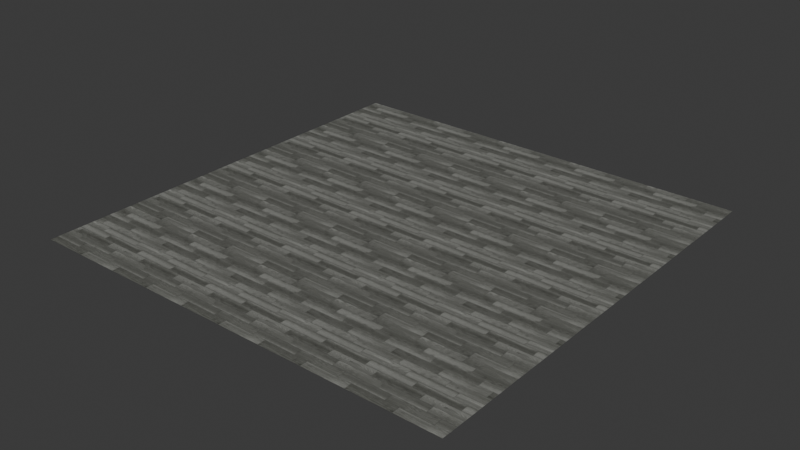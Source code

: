 # Source: parquet-white-grey.blend  (saved by Blender 4.2.66; exported with 4.5.12 LTS)
import bpy
from mathutils import Matrix  # noqa: F401  (used for matrix-valued properties, if any)

bpy.ops.wm.read_factory_settings(use_empty=True)
scene = bpy.context.scene
scene.name = 'Scene'

# ---- images (referenced by path relative to the original .blend; pixels are not part of the script)
import os
ASSET_DIR = os.environ.get("B2B_ASSET_DIR", "")  # directory of the original .blend (textures are referenced by path, not embedded)
HERE = os.path.dirname(os.path.abspath(__file__))  # packed textures are extracted next to this script under _unpacked/

def load_image(name, relpath, width, height, colorspace="sRGB"):
    """Load a texture the original file referenced (path relative to the .blend, or extracted next to this script)."""
    p = next((c for c in (os.path.join(HERE, relpath), os.path.join(ASSET_DIR, relpath)) if relpath and os.path.exists(c)), "")
    if p:
        img = bpy.data.images.load(p, check_existing=True)
        img.name = name
    else:  # same state as the original file: an image datablock whose file is absent (Cycles renders it pink)
        img = bpy.data.images.new(name, width, height)
        img.source = "FILE"
        img.filepath = "//" + (relpath or name)
    img.colorspace_settings.name = colorspace
    return img
img_base = load_image('base', '_unpacked/base.44e7fc79.jpg', 4096, 4096, 'sRGB')
img_rough = load_image('rough', '_unpacked/rough.37b0aa4a.jpg', 4096, 4096, 'Non-Color')
img_normal = load_image('normal', '_unpacked/normal.2bb2fe73.jpg', 4096, 4096, 'Non-Color')
img_ao = load_image('ao', '_unpacked/ao.77cf8384.jpg', 4096, 4096, 'Non-Color')

# ---- materials (node trees are filled in below, after node groups)
mat_parquet_white_grey = bpy.data.materials.new('parquet-white-grey')

# ---- material node trees
mat_parquet_white_grey.use_nodes = True; mat_parquet_white_grey.node_tree.nodes.clear()
_N = mat_parquet_white_grey.node_tree.nodes; _L = mat_parquet_white_grey.node_tree.links
n0 = _N.new('ShaderNodeBsdfPrincipled'); n0.name = 'Principled BSDF'; n0.location = (10, 300)
n1 = _N.new('ShaderNodeOutputMaterial'); n1.name = 'Material Output'; n1.location = (300, 300)
n2 = _N.new('ShaderNodeTexImage'); n2.name = 'Image Texture'; n2.location = (-635, 688)
n2.label = 'BASE COLOR'
n2.image = img_base
n3 = _N.new('ShaderNodeMapping'); n3.name = 'Mapping'; n3.location = (-895, 718)
n3.inputs[3].default_value = (5.0, 5.0, 1.0)
n4 = _N.new('ShaderNodeUVMap'); n4.name = 'UV Map'; n4.location = (-1155, 618)
n5 = _N.new('ShaderNodeSeparateColor'); n5.name = 'Separate Color'; n5.location = (-346, 260)
n6 = _N.new('ShaderNodeTexImage'); n6.name = 'Image Texture.001'; n6.location = (-636, 335)
n6.label = 'METALLIC ROUGHNESS'
n6.image = img_rough
n7 = _N.new('ShaderNodeMapping'); n7.name = 'Mapping.001'; n7.location = (-896, 365)
n7.inputs[3].default_value = (5.0, 5.0, 1.0)
n8 = _N.new('ShaderNodeUVMap'); n8.name = 'UV Map.001'; n8.location = (-1156, 265)
n9 = _N.new('ShaderNodeNormalMap'); n9.name = 'Normal Map'; n9.location = (-350, -60)
n10 = _N.new('ShaderNodeTexImage'); n10.name = 'Image Texture.002'; n10.location = (-640, -20)
n10.label = 'NORMAL MAP'
n10.image = img_normal
n11 = _N.new('ShaderNodeMapping'); n11.name = 'Mapping.002'; n11.location = (-900, 10)
n11.inputs[3].default_value = (5.0, 5.0, 1.0)
n12 = _N.new('ShaderNodeUVMap'); n12.name = 'UV Map.002'; n12.location = (-1160, -90)
n13 = _N.new('ShaderNodeTexImage'); n13.name = 'Image Texture.003'; n13.location = (-640, 1046)
n13.label = 'OCCLUSION'
n13.image = img_ao
n14 = _N.new('ShaderNodeMapping'); n14.name = 'Mapping.003'; n14.location = (-900, 1076)
n14.inputs[3].default_value = (5.0, 5.0, 1.0)
n15 = _N.new('ShaderNodeUVMap'); n15.name = 'UV Map.003'; n15.location = (-1160, 976)
n16 = _N.new('ShaderNodeMix'); n16.name = 'Mix'; n16.location = (-283, 724)
n16.data_type = 'RGBA'
n16.blend_type = 'MULTIPLY'
_L.new(n0.outputs[0], n1.inputs[0])
_L.new(n16.outputs[2], n0.inputs[0])
_L.new(n3.outputs[0], n2.inputs[0])
_L.new(n4.outputs[0], n3.inputs[0])
_L.new(n5.outputs[2], n0.inputs[1])
_L.new(n5.outputs[1], n0.inputs[2])
_L.new(n6.outputs[0], n5.inputs[0])
_L.new(n7.outputs[0], n6.inputs[0])
_L.new(n8.outputs[0], n7.inputs[0])
_L.new(n9.outputs[0], n0.inputs[5])
_L.new(n10.outputs[0], n9.inputs[1])
_L.new(n11.outputs[0], n10.inputs[0])
_L.new(n12.outputs[0], n11.inputs[0])
_L.new(n14.outputs[0], n13.inputs[0])
_L.new(n15.outputs[0], n14.inputs[0])
_L.new(n2.outputs[0], n16.inputs[6])
_L.new(n13.outputs[0], n16.inputs[7])
_L.new(n13.outputs[1], n16.inputs[0])
n1.is_active_output = True

# ---- world
world_world = bpy.data.worlds.new('World'); scene.world = world_world
world_world.use_nodes = True; world_world.node_tree.nodes.clear()
_N = world_world.node_tree.nodes; _L = world_world.node_tree.links
n0 = _N.new('ShaderNodeOutputWorld'); n0.name = 'World Output'; n0.location = (300, 300)
n1 = _N.new('ShaderNodeBackground'); n1.name = 'Background'; n1.location = (10, 300)
n1.inputs[0].default_value = (0.05088, 0.05088, 0.05088, 1.0)
_L.new(n1.outputs[0], n0.inputs[0])
n0.is_active_output = True
world_world.color = (0.05088, 0.05088, 0.05088)
world_world.sun_shadow_jitter_overblur = 0.0

# ---- meshes
me_plane = bpy.data.meshes.new('Plane')
me_plane.from_pydata([(1.0, -1.0, 0.0), (1.0, 1.0, 0.0), (-1.0, -1.0, 0.0), (-1.0, 1.0, 0.0)], [], [(0, 1, 2), (1, 3, 2)])
_uv = me_plane.uv_layers.new(name='UVMap')
_uv.uv.foreach_set('vector', [1.0, 0.0, 1.0, 1.0, 0.0, 0.0, 1.0, 1.0, 0.0, 1.0, 0.0, 0.0])
_uv.active_render = True
_uv = me_plane.uv_layers.new(name='UVMap.001')
_uv.uv.foreach_set('vector', [0.0, 1.0, 0.0, 1.0, 0.0, 1.0, 0.0, 1.0, 0.0, 1.0, 0.0, 1.0])
me_plane.materials.append(mat_parquet_white_grey)
me_plane.update()
me_plane.normals_split_custom_set([tuple(v) for v in zip(*[iter([0.0, 0.0, 1.0, 0.0, 0.0, 1.0, 0.0, 0.0, 1.0, 0.0, 0.0, 1.0, 0.0, 0.0, 1.0, 0.0, 0.0, 1.0])] * 3)])

# ---- objects
ob_parquet_white_grey = bpy.data.objects.new('parquet-white-grey', me_plane)

# ---- transforms, parenting, visibility, modifiers, constraints
ob_parquet_white_grey.location = (0.0, 0.0, 0.0)
ob_parquet_white_grey.rotation_mode = 'QUATERNION'
ob_parquet_white_grey.rotation_quaternion = (1.0, 0.0, 0.0, 0.0)

# ---- collection membership
scene.collection.objects.link(ob_parquet_white_grey)

# ---- scene / render settings (as saved in the file)
scene.frame_start = 1; scene.frame_end = 250; scene.frame_set(1)
scene.render.engine = 'BLENDER_EEVEE_NEXT'
bpy.context.view_layer.update()

# ---- added for rendering (the .blend has no active camera and no usable light): camera, sun
cam_auto = bpy.data.cameras.new('AutoCamera')
cam_auto.lens = 50.0
cam_auto.sensor_width = 36.0
cam_auto.clip_end = 1000.0
ob_auto_camera = bpy.data.objects.new('AutoCamera', cam_auto)
scene.collection.objects.link(ob_auto_camera)
ob_auto_camera.location = (2.61693, -3.14032, 2.09354)
ob_auto_camera.rotation_euler = (1.09748, -7.21219e-08, 0.694738)
scene.camera = ob_auto_camera
light_auto_sun = bpy.data.lights.new('AutoSun', 'SUN')
light_auto_sun.energy = 3.0
light_auto_sun.angle = 0.0523599
ob_auto_sun = bpy.data.objects.new('AutoSun', light_auto_sun)
scene.collection.objects.link(ob_auto_sun)
ob_auto_sun.rotation_euler = (0.872665, 0.174533, 0.523599)
bpy.context.view_layer.update()
